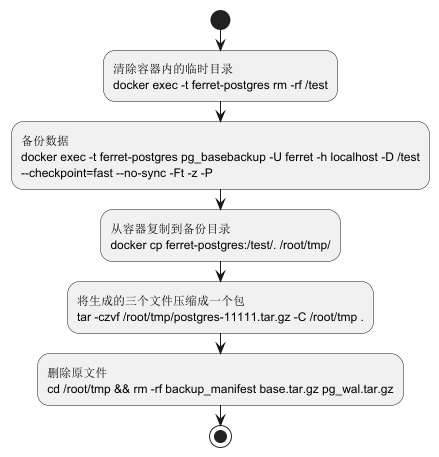

The diagram above was rendered by PlantUML. Its source (embedded in the PNG):
@startuml
start

:清除容器内的临时目录
docker exec -t ferret-postgres rm -rf /test;
:备份数据
docker exec -t ferret-postgres pg_basebackup -U ferret -h localhost -D /test
&#45;&#45;checkpoint=fast --no-sync -Ft -z -P;
:从容器复制到备份目录
docker cp ferret-postgres:/test/. /root/tmp/;
:将生成的三个文件压缩成一个包
tar -czvf /root/tmp/postgres-11111.tar.gz -C /root/tmp .;
:删除原文件
cd /root/tmp && rm -rf backup_manifest base.tar.gz pg_wal.tar.gz;

stop
@enduml